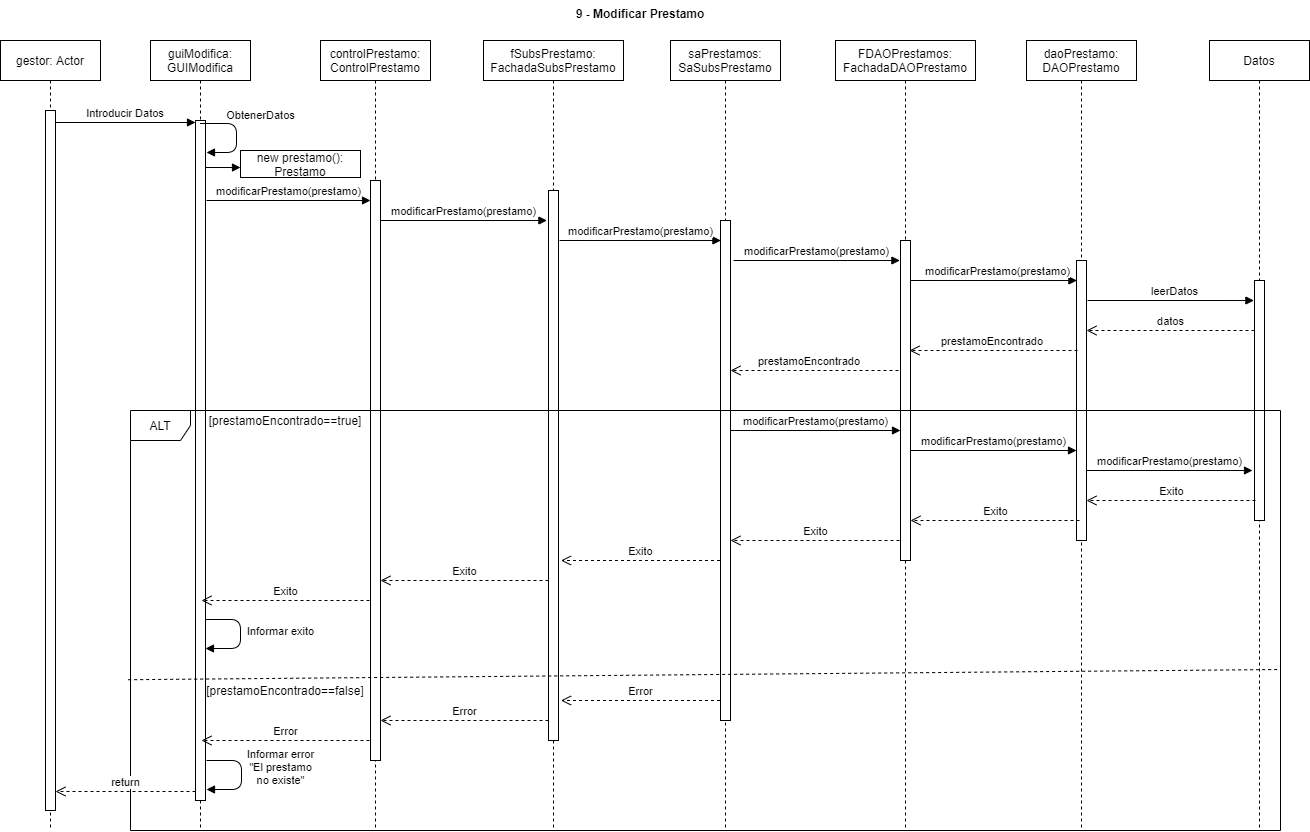

The diagram above was exported from draw.io. Its source (the exported page's mxGraphModel, read from the mxfile embedded in the PNG):
<mxGraphModel dx="1185" dy="635" grid="1" gridSize="10" guides="1" tooltips="1" connect="1" arrows="1" fold="1" page="1" pageScale="1" pageWidth="827" pageHeight="1169" math="0" shadow="0">
  <root>
    <mxCell id="0" />
    <mxCell id="1" parent="0" />
    <mxCell id="2RePf-lJ2jc_BNuxBbJE-1" value="gestor: Actor" style="shape=umlLifeline;perimeter=lifelinePerimeter;container=1;collapsible=0;recursiveResize=0;rounded=0;shadow=0;strokeWidth=1;" parent="1" vertex="1">
      <mxGeometry x="470" y="760" width="100" height="790" as="geometry" />
    </mxCell>
    <mxCell id="2RePf-lJ2jc_BNuxBbJE-2" value="" style="points=[];perimeter=orthogonalPerimeter;rounded=0;shadow=0;strokeWidth=1;" parent="2RePf-lJ2jc_BNuxBbJE-1" vertex="1">
      <mxGeometry x="45" y="70" width="10" height="700" as="geometry" />
    </mxCell>
    <mxCell id="2RePf-lJ2jc_BNuxBbJE-3" value="guiModifica:&#10;GUIModifica" style="shape=umlLifeline;perimeter=lifelinePerimeter;container=1;collapsible=0;recursiveResize=0;rounded=0;shadow=0;strokeWidth=1;" parent="1" vertex="1">
      <mxGeometry x="620" y="760" width="100" height="790" as="geometry" />
    </mxCell>
    <mxCell id="2RePf-lJ2jc_BNuxBbJE-4" value="" style="html=1;points=[];perimeter=orthogonalPerimeter;" parent="2RePf-lJ2jc_BNuxBbJE-3" vertex="1">
      <mxGeometry x="45" y="80" width="10" height="680" as="geometry" />
    </mxCell>
    <mxCell id="2RePf-lJ2jc_BNuxBbJE-5" value="ObtenerDatos" style="html=1;verticalAlign=bottom;endArrow=block;" parent="2RePf-lJ2jc_BNuxBbJE-3" edge="1">
      <mxGeometry x="-0.2208" y="24" width="80" relative="1" as="geometry">
        <mxPoint x="49.5" y="83" as="sourcePoint" />
        <mxPoint x="56" y="112" as="targetPoint" />
        <Array as="points">
          <mxPoint x="86" y="83" />
          <mxPoint x="86" y="112" />
        </Array>
        <mxPoint as="offset" />
      </mxGeometry>
    </mxCell>
    <mxCell id="2RePf-lJ2jc_BNuxBbJE-6" value="Informar exito" style="html=1;verticalAlign=bottom;endArrow=block;" parent="2RePf-lJ2jc_BNuxBbJE-3" edge="1">
      <mxGeometry x="0.1313" y="40" width="80" relative="1" as="geometry">
        <mxPoint x="55" y="579" as="sourcePoint" />
        <mxPoint x="55" y="608" as="targetPoint" />
        <Array as="points">
          <mxPoint x="90" y="579" />
          <mxPoint x="90" y="608" />
        </Array>
        <mxPoint as="offset" />
      </mxGeometry>
    </mxCell>
    <mxCell id="2RePf-lJ2jc_BNuxBbJE-7" value="Introducir Datos" style="verticalAlign=bottom;endArrow=block;entryX=0;entryY=0;shadow=0;strokeWidth=1;" parent="1" edge="1">
      <mxGeometry relative="1" as="geometry">
        <mxPoint x="525" y="842.0000000000001" as="sourcePoint" />
        <mxPoint x="665" y="842.0000000000001" as="targetPoint" />
      </mxGeometry>
    </mxCell>
    <mxCell id="2RePf-lJ2jc_BNuxBbJE-8" value="Datos" style="shape=umlLifeline;perimeter=lifelinePerimeter;container=1;collapsible=0;recursiveResize=0;rounded=0;shadow=0;strokeWidth=1;" parent="1" vertex="1">
      <mxGeometry x="1679" y="760" width="100" height="790" as="geometry" />
    </mxCell>
    <mxCell id="2RePf-lJ2jc_BNuxBbJE-9" value="" style="points=[];perimeter=orthogonalPerimeter;rounded=0;shadow=0;strokeWidth=1;" parent="2RePf-lJ2jc_BNuxBbJE-8" vertex="1">
      <mxGeometry x="45" y="240" width="10" height="240" as="geometry" />
    </mxCell>
    <mxCell id="2RePf-lJ2jc_BNuxBbJE-10" value="controlPrestamo:&#10;ControlPrestamo" style="shape=umlLifeline;perimeter=lifelinePerimeter;container=1;collapsible=0;recursiveResize=0;rounded=0;shadow=0;strokeWidth=1;" parent="1" vertex="1">
      <mxGeometry x="790" y="760" width="110" height="790" as="geometry" />
    </mxCell>
    <mxCell id="2RePf-lJ2jc_BNuxBbJE-11" value="" style="points=[];perimeter=orthogonalPerimeter;rounded=0;shadow=0;strokeWidth=1;" parent="2RePf-lJ2jc_BNuxBbJE-10" vertex="1">
      <mxGeometry x="50" y="140" width="10" height="580" as="geometry" />
    </mxCell>
    <mxCell id="2RePf-lJ2jc_BNuxBbJE-12" value="fSubsPrestamo:&#10;FachadaSubsPrestamo" style="shape=umlLifeline;perimeter=lifelinePerimeter;container=1;collapsible=0;recursiveResize=0;rounded=0;shadow=0;strokeWidth=1;" parent="1" vertex="1">
      <mxGeometry x="953" y="760" width="140" height="790" as="geometry" />
    </mxCell>
    <mxCell id="2RePf-lJ2jc_BNuxBbJE-13" value="" style="points=[];perimeter=orthogonalPerimeter;rounded=0;shadow=0;strokeWidth=1;" parent="2RePf-lJ2jc_BNuxBbJE-12" vertex="1">
      <mxGeometry x="65" y="150" width="10" height="550" as="geometry" />
    </mxCell>
    <mxCell id="2RePf-lJ2jc_BNuxBbJE-14" value="saPrestamos: &#10;SaSubsPrestamo" style="shape=umlLifeline;perimeter=lifelinePerimeter;container=1;collapsible=0;recursiveResize=0;rounded=0;shadow=0;strokeWidth=1;" parent="1" vertex="1">
      <mxGeometry x="1140" y="760" width="110" height="790" as="geometry" />
    </mxCell>
    <mxCell id="2RePf-lJ2jc_BNuxBbJE-15" value="" style="points=[];perimeter=orthogonalPerimeter;rounded=0;shadow=0;strokeWidth=1;" parent="2RePf-lJ2jc_BNuxBbJE-14" vertex="1">
      <mxGeometry x="50" y="180" width="10" height="500" as="geometry" />
    </mxCell>
    <mxCell id="2RePf-lJ2jc_BNuxBbJE-16" value="FDAOPrestamos: &#10;FachadaDAOPrestamo" style="shape=umlLifeline;perimeter=lifelinePerimeter;container=1;collapsible=0;recursiveResize=0;rounded=0;shadow=0;strokeWidth=1;" parent="1" vertex="1">
      <mxGeometry x="1305" y="760" width="140" height="790" as="geometry" />
    </mxCell>
    <mxCell id="2RePf-lJ2jc_BNuxBbJE-17" value="" style="points=[];perimeter=orthogonalPerimeter;rounded=0;shadow=0;strokeWidth=1;" parent="2RePf-lJ2jc_BNuxBbJE-16" vertex="1">
      <mxGeometry x="65" y="200" width="10" height="320" as="geometry" />
    </mxCell>
    <mxCell id="2RePf-lJ2jc_BNuxBbJE-18" value="daoPrestamo:&#10;DAOPrestamo" style="shape=umlLifeline;perimeter=lifelinePerimeter;container=1;collapsible=0;recursiveResize=0;rounded=0;shadow=0;strokeWidth=1;" parent="1" vertex="1">
      <mxGeometry x="1496" y="760" width="110" height="790" as="geometry" />
    </mxCell>
    <mxCell id="2RePf-lJ2jc_BNuxBbJE-19" value="" style="points=[];perimeter=orthogonalPerimeter;rounded=0;shadow=0;strokeWidth=1;" parent="2RePf-lJ2jc_BNuxBbJE-18" vertex="1">
      <mxGeometry x="50" y="220" width="10" height="280" as="geometry" />
    </mxCell>
    <mxCell id="2RePf-lJ2jc_BNuxBbJE-20" value="new prestamo(): Prestamo" style="rounded=0;whiteSpace=wrap;html=1;" parent="1" vertex="1">
      <mxGeometry x="710" y="870" width="120" height="27" as="geometry" />
    </mxCell>
    <mxCell id="2RePf-lJ2jc_BNuxBbJE-21" value="" style="html=1;verticalAlign=bottom;endArrow=block;" parent="1" edge="1">
      <mxGeometry width="80" relative="1" as="geometry">
        <mxPoint x="675" y="887" as="sourcePoint" />
        <mxPoint x="710" y="887" as="targetPoint" />
      </mxGeometry>
    </mxCell>
    <mxCell id="2RePf-lJ2jc_BNuxBbJE-22" value="modificarPrestamo(prestamo)" style="html=1;verticalAlign=bottom;endArrow=block;" parent="1" target="2RePf-lJ2jc_BNuxBbJE-11" edge="1">
      <mxGeometry width="80" relative="1" as="geometry">
        <mxPoint x="676" y="920" as="sourcePoint" />
        <mxPoint x="835.5" y="920" as="targetPoint" />
      </mxGeometry>
    </mxCell>
    <mxCell id="2RePf-lJ2jc_BNuxBbJE-23" value="modificarPrestamo(prestamo)" style="html=1;verticalAlign=bottom;endArrow=block;exitX=0.98;exitY=0.451;exitDx=0;exitDy=0;exitPerimeter=0;entryX=0.12;entryY=0.499;entryDx=0;entryDy=0;entryPerimeter=0;" parent="1" edge="1">
      <mxGeometry width="80" relative="1" as="geometry">
        <mxPoint x="850" y="939.9970000000001" as="sourcePoint" />
        <mxPoint x="1016.4000000000001" y="940.01" as="targetPoint" />
      </mxGeometry>
    </mxCell>
    <mxCell id="2RePf-lJ2jc_BNuxBbJE-24" value="modificarPrestamo(prestamo)" style="html=1;verticalAlign=bottom;endArrow=block;exitX=0.98;exitY=0.451;exitDx=0;exitDy=0;exitPerimeter=0;entryX=0.12;entryY=0.499;entryDx=0;entryDy=0;entryPerimeter=0;" parent="1" edge="1">
      <mxGeometry width="80" relative="1" as="geometry">
        <mxPoint x="1203" y="979.997" as="sourcePoint" />
        <mxPoint x="1369.4" y="980.01" as="targetPoint" />
      </mxGeometry>
    </mxCell>
    <mxCell id="2RePf-lJ2jc_BNuxBbJE-25" value="modificarPrestamo(prestamo)" style="html=1;verticalAlign=bottom;endArrow=block;exitX=0.98;exitY=0.451;exitDx=0;exitDy=0;exitPerimeter=0;entryX=0.12;entryY=0.499;entryDx=0;entryDy=0;entryPerimeter=0;" parent="1" edge="1">
      <mxGeometry x="0.0385" width="80" relative="1" as="geometry">
        <mxPoint x="1380" y="999.9969999999998" as="sourcePoint" />
        <mxPoint x="1546.4" y="1000.01" as="targetPoint" />
        <mxPoint as="offset" />
      </mxGeometry>
    </mxCell>
    <mxCell id="2RePf-lJ2jc_BNuxBbJE-26" value="modificarPrestamo(prestamo)" style="html=1;verticalAlign=bottom;endArrow=block;entryX=0.12;entryY=0.499;entryDx=0;entryDy=0;entryPerimeter=0;" parent="1" edge="1">
      <mxGeometry width="80" relative="1" as="geometry">
        <mxPoint x="1029" y="960" as="sourcePoint" />
        <mxPoint x="1190.4" y="960.01" as="targetPoint" />
      </mxGeometry>
    </mxCell>
    <mxCell id="2RePf-lJ2jc_BNuxBbJE-27" value="leerDatos" style="html=1;verticalAlign=bottom;endArrow=block;exitX=0.98;exitY=0.451;exitDx=0;exitDy=0;exitPerimeter=0;entryX=0.12;entryY=0.499;entryDx=0;entryDy=0;entryPerimeter=0;" parent="1" edge="1">
      <mxGeometry x="0.0385" width="80" relative="1" as="geometry">
        <mxPoint x="1557" y="1019.9969999999998" as="sourcePoint" />
        <mxPoint x="1723.4" y="1020.01" as="targetPoint" />
        <mxPoint as="offset" />
      </mxGeometry>
    </mxCell>
    <mxCell id="2RePf-lJ2jc_BNuxBbJE-28" value="datos" style="html=1;verticalAlign=bottom;endArrow=open;dashed=1;endSize=8;" parent="1" target="2RePf-lJ2jc_BNuxBbJE-19" edge="1">
      <mxGeometry relative="1" as="geometry">
        <mxPoint x="1724" y="1050" as="sourcePoint" />
        <mxPoint x="1644" y="1050" as="targetPoint" />
        <mxPoint as="offset" />
      </mxGeometry>
    </mxCell>
    <mxCell id="2RePf-lJ2jc_BNuxBbJE-29" value="prestamoEncontrado&amp;nbsp;" style="html=1;verticalAlign=bottom;endArrow=open;dashed=1;endSize=8;" parent="1" edge="1">
      <mxGeometry relative="1" as="geometry">
        <mxPoint x="1547" y="1070" as="sourcePoint" />
        <mxPoint x="1379" y="1070" as="targetPoint" />
      </mxGeometry>
    </mxCell>
    <mxCell id="2RePf-lJ2jc_BNuxBbJE-30" value="prestamoEncontrado&amp;nbsp;" style="html=1;verticalAlign=bottom;endArrow=open;dashed=1;endSize=8;" parent="1" edge="1">
      <mxGeometry x="0.0476" relative="1" as="geometry">
        <mxPoint x="1368" y="1090" as="sourcePoint" />
        <mxPoint x="1200" y="1090" as="targetPoint" />
        <mxPoint as="offset" />
      </mxGeometry>
    </mxCell>
    <mxCell id="2RePf-lJ2jc_BNuxBbJE-31" value="9 - Modificar Prestamo" style="text;align=center;fontStyle=1;verticalAlign=middle;spacingLeft=3;spacingRight=3;strokeColor=none;rotatable=0;points=[[0,0.5],[1,0.5]];portConstraint=eastwest;" parent="1" vertex="1">
      <mxGeometry x="1070" y="720" width="80" height="26" as="geometry" />
    </mxCell>
    <mxCell id="2RePf-lJ2jc_BNuxBbJE-32" value="[prestamoEncontrado==true]" style="text;html=1;strokeColor=none;fillColor=none;align=center;verticalAlign=middle;whiteSpace=wrap;rounded=0;" parent="1" vertex="1">
      <mxGeometry x="735" y="1130" width="40" height="20" as="geometry" />
    </mxCell>
    <mxCell id="2RePf-lJ2jc_BNuxBbJE-33" value="[prestamoEncontrado==false]" style="text;html=1;strokeColor=none;fillColor=none;align=center;verticalAlign=middle;whiteSpace=wrap;rounded=0;" parent="1" vertex="1">
      <mxGeometry x="735" y="1400" width="40" height="20" as="geometry" />
    </mxCell>
    <mxCell id="2RePf-lJ2jc_BNuxBbJE-34" value="modificarPrestamo(prestamo)" style="html=1;verticalAlign=bottom;endArrow=block;" parent="1" target="2RePf-lJ2jc_BNuxBbJE-17" edge="1">
      <mxGeometry width="80" relative="1" as="geometry">
        <mxPoint x="1200" y="1150" as="sourcePoint" />
        <mxPoint x="1280" y="1150" as="targetPoint" />
      </mxGeometry>
    </mxCell>
    <mxCell id="2RePf-lJ2jc_BNuxBbJE-35" value="modificarPrestamo(prestamo)" style="html=1;verticalAlign=bottom;endArrow=block;" parent="1" target="2RePf-lJ2jc_BNuxBbJE-19" edge="1">
      <mxGeometry width="80" relative="1" as="geometry">
        <mxPoint x="1380" y="1170" as="sourcePoint" />
        <mxPoint x="1510" y="1170" as="targetPoint" />
      </mxGeometry>
    </mxCell>
    <mxCell id="2RePf-lJ2jc_BNuxBbJE-36" value="modificarPrestamo(prestamo)" style="html=1;verticalAlign=bottom;endArrow=block;" parent="1" edge="1">
      <mxGeometry width="80" relative="1" as="geometry">
        <mxPoint x="1556" y="1190" as="sourcePoint" />
        <mxPoint x="1722" y="1190" as="targetPoint" />
      </mxGeometry>
    </mxCell>
    <mxCell id="2RePf-lJ2jc_BNuxBbJE-37" value="Exito" style="html=1;verticalAlign=bottom;endArrow=open;dashed=1;endSize=8;" parent="1" target="2RePf-lJ2jc_BNuxBbJE-19" edge="1">
      <mxGeometry relative="1" as="geometry">
        <mxPoint x="1725" y="1220" as="sourcePoint" />
        <mxPoint x="1645" y="1220" as="targetPoint" />
      </mxGeometry>
    </mxCell>
    <mxCell id="2RePf-lJ2jc_BNuxBbJE-38" value="Exito" style="html=1;verticalAlign=bottom;endArrow=open;dashed=1;endSize=8;" parent="1" edge="1">
      <mxGeometry relative="1" as="geometry">
        <mxPoint x="1549" y="1240" as="sourcePoint" />
        <mxPoint x="1380" y="1240" as="targetPoint" />
      </mxGeometry>
    </mxCell>
    <mxCell id="2RePf-lJ2jc_BNuxBbJE-39" value="Exito" style="html=1;verticalAlign=bottom;endArrow=open;dashed=1;endSize=8;" parent="1" edge="1">
      <mxGeometry relative="1" as="geometry">
        <mxPoint x="1369" y="1260" as="sourcePoint" />
        <mxPoint x="1200" y="1260" as="targetPoint" />
      </mxGeometry>
    </mxCell>
    <mxCell id="2RePf-lJ2jc_BNuxBbJE-40" value="Exito" style="html=1;verticalAlign=bottom;endArrow=open;dashed=1;endSize=8;" parent="1" edge="1">
      <mxGeometry relative="1" as="geometry">
        <mxPoint x="1189.5" y="1280" as="sourcePoint" />
        <mxPoint x="1030.5" y="1280" as="targetPoint" />
      </mxGeometry>
    </mxCell>
    <mxCell id="2RePf-lJ2jc_BNuxBbJE-41" value="Exito" style="html=1;verticalAlign=bottom;endArrow=open;dashed=1;endSize=8;" parent="1" source="2RePf-lJ2jc_BNuxBbJE-13" edge="1">
      <mxGeometry relative="1" as="geometry">
        <mxPoint x="1009" y="1300" as="sourcePoint" />
        <mxPoint x="850" y="1300" as="targetPoint" />
      </mxGeometry>
    </mxCell>
    <mxCell id="2RePf-lJ2jc_BNuxBbJE-42" value="Exito" style="html=1;verticalAlign=bottom;endArrow=open;dashed=1;endSize=8;" parent="1" edge="1">
      <mxGeometry relative="1" as="geometry">
        <mxPoint x="839" y="1320" as="sourcePoint" />
        <mxPoint x="671" y="1320" as="targetPoint" />
      </mxGeometry>
    </mxCell>
    <mxCell id="2RePf-lJ2jc_BNuxBbJE-43" value="Error" style="html=1;verticalAlign=bottom;endArrow=open;dashed=1;endSize=8;" parent="1" edge="1">
      <mxGeometry relative="1" as="geometry">
        <mxPoint x="1189.5" y="1420" as="sourcePoint" />
        <mxPoint x="1030.5" y="1420" as="targetPoint" />
      </mxGeometry>
    </mxCell>
    <mxCell id="2RePf-lJ2jc_BNuxBbJE-44" value="Error" style="html=1;verticalAlign=bottom;endArrow=open;dashed=1;endSize=8;" parent="1" edge="1">
      <mxGeometry relative="1" as="geometry">
        <mxPoint x="1018" y="1440" as="sourcePoint" />
        <mxPoint x="850" y="1440" as="targetPoint" />
      </mxGeometry>
    </mxCell>
    <mxCell id="2RePf-lJ2jc_BNuxBbJE-45" value="Error" style="html=1;verticalAlign=bottom;endArrow=open;dashed=1;endSize=8;" parent="1" edge="1">
      <mxGeometry relative="1" as="geometry">
        <mxPoint x="839" y="1460" as="sourcePoint" />
        <mxPoint x="671" y="1460" as="targetPoint" />
      </mxGeometry>
    </mxCell>
    <mxCell id="2RePf-lJ2jc_BNuxBbJE-46" value="Informar error&lt;br&gt;&quot;El prestamo&lt;br&gt;no existe&quot;" style="html=1;verticalAlign=bottom;endArrow=block;" parent="1" edge="1">
      <mxGeometry x="0.2929" y="-39" width="80" relative="1" as="geometry">
        <mxPoint x="676" y="1480" as="sourcePoint" />
        <mxPoint x="676" y="1509" as="targetPoint" />
        <Array as="points">
          <mxPoint x="711" y="1480" />
          <mxPoint x="711" y="1509" />
        </Array>
        <mxPoint x="39" y="39" as="offset" />
      </mxGeometry>
    </mxCell>
    <mxCell id="2RePf-lJ2jc_BNuxBbJE-47" value="ALT" style="shape=umlFrame;whiteSpace=wrap;html=1;" parent="1" vertex="1">
      <mxGeometry x="600" y="1130" width="1150" height="420" as="geometry" />
    </mxCell>
    <mxCell id="2RePf-lJ2jc_BNuxBbJE-48" value="" style="endArrow=none;dashed=1;html=1;exitX=-0.002;exitY=0.641;exitDx=0;exitDy=0;exitPerimeter=0;" parent="1" source="2RePf-lJ2jc_BNuxBbJE-47" edge="1">
      <mxGeometry width="50" height="50" relative="1" as="geometry">
        <mxPoint x="842.38" y="1360" as="sourcePoint" />
        <mxPoint x="1750" y="1389" as="targetPoint" />
      </mxGeometry>
    </mxCell>
    <mxCell id="2RePf-lJ2jc_BNuxBbJE-49" value="return" style="html=1;verticalAlign=bottom;endArrow=open;dashed=1;endSize=8;" parent="1" edge="1">
      <mxGeometry relative="1" as="geometry">
        <mxPoint x="665" y="1511" as="sourcePoint" />
        <mxPoint x="525" y="1511" as="targetPoint" />
      </mxGeometry>
    </mxCell>
  </root>
</mxGraphModel>